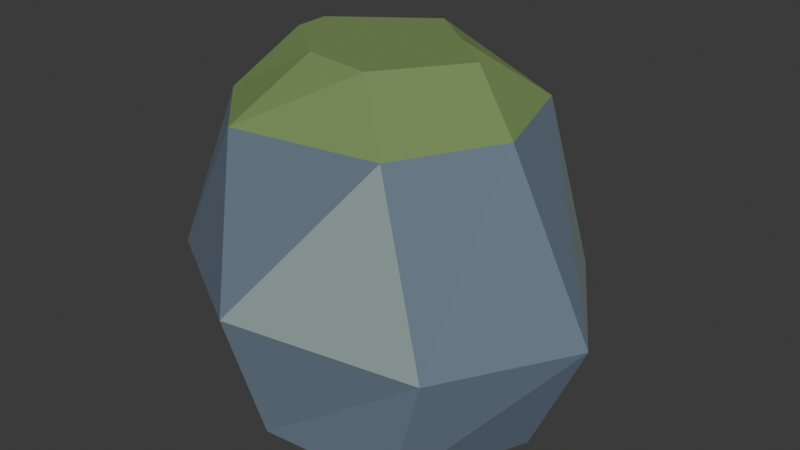 # Source: moss_boulder.blend  (saved by Blender 4.3.34; exported with 4.5.12 LTS)
import bpy
from mathutils import Matrix  # noqa: F401  (used for matrix-valued properties, if any)

bpy.ops.wm.read_factory_settings(use_empty=True)
scene = bpy.context.scene
scene.name = 'Scene'

# ---- collections
col_collection = bpy.data.collections.new('Collection'); scene.collection.children.link(col_collection)

# ---- materials (node trees are filled in below, after node groups)
mat_cp_stone = bpy.data.materials.new('CP_stone')
mat_cp_stone.diffuse_color = (0.1384, 0.1878, 0.2462, 1.0)
mat_cp_lightstone = bpy.data.materials.new('CP_lightstone')
mat_cp_lightstone.diffuse_color = (0.2831, 0.3663, 0.3515, 1.0)
mat_cp_moss = bpy.data.materials.new('CP_moss')
mat_cp_moss.diffuse_color = (0.1714, 0.2705, 0.08866, 1.0)

# ---- material node trees
mat_cp_stone.use_nodes = True; mat_cp_stone.node_tree.nodes.clear()
_N = mat_cp_stone.node_tree.nodes; _L = mat_cp_stone.node_tree.links
n0 = _N.new('ShaderNodeBsdfPrincipled'); n0.name = 'Principled BSDF'; n0.location = (10, 300)
n0.inputs[0].default_value = (0.1384, 0.1878, 0.2462, 1.0)
n0.inputs[2].default_value = 0.85
n1 = _N.new('ShaderNodeOutputMaterial'); n1.name = 'Material Output'; n1.location = (300, 300)
_L.new(n0.outputs[0], n1.inputs[0])
n1.is_active_output = True
mat_cp_lightstone.use_nodes = True; mat_cp_lightstone.node_tree.nodes.clear()
_N = mat_cp_lightstone.node_tree.nodes; _L = mat_cp_lightstone.node_tree.links
n0 = _N.new('ShaderNodeBsdfPrincipled'); n0.name = 'Principled BSDF'; n0.location = (10, 300)
n0.inputs[0].default_value = (0.2831, 0.3663, 0.3515, 1.0)
n0.inputs[2].default_value = 0.85
n1 = _N.new('ShaderNodeOutputMaterial'); n1.name = 'Material Output'; n1.location = (300, 300)
_L.new(n0.outputs[0], n1.inputs[0])
n1.is_active_output = True
mat_cp_moss.use_nodes = True; mat_cp_moss.node_tree.nodes.clear()
_N = mat_cp_moss.node_tree.nodes; _L = mat_cp_moss.node_tree.links
n0 = _N.new('ShaderNodeBsdfPrincipled'); n0.name = 'Principled BSDF'; n0.location = (10, 300)
n0.inputs[0].default_value = (0.1714, 0.2705, 0.08866, 1.0)
n0.inputs[2].default_value = 0.85
n1 = _N.new('ShaderNodeOutputMaterial'); n1.name = 'Material Output'; n1.location = (300, 300)
_L.new(n0.outputs[0], n1.inputs[0])
n1.is_active_output = True

# ---- world
world_world = bpy.data.worlds.new('World'); scene.world = world_world
world_world.use_nodes = True; world_world.node_tree.nodes.clear()
_N = world_world.node_tree.nodes; _L = world_world.node_tree.links
n0 = _N.new('ShaderNodeOutputWorld'); n0.name = 'World Output'; n0.location = (300, 300)
n1 = _N.new('ShaderNodeBackground'); n1.name = 'Background'; n1.location = (10, 300)
n1.inputs[0].default_value = (0.05088, 0.05088, 0.05088, 1.0)
_L.new(n1.outputs[0], n0.inputs[0])
n0.is_active_output = True
world_world.color = (0.05088, 0.05088, 0.05088)
world_world.sun_shadow_jitter_overblur = 0.0

# ---- meshes
me_stratified_stone_001 = bpy.data.meshes.new('Stratified stone.001')
me_stratified_stone_001.from_pydata([(1.196, -0.02454, 0.0), (0.9259, 0.7636, 0.0), (-0.3829, 1.113, 0.0), (-1.087, 0.5448, 0.0), (-1.174, -0.4203, 0.0), (-0.1618, -1.007, 0.0), (0.8045, -0.926, 0.0), (1.568, -0.02516, 0.84), (0.9728, 0.9187, 0.84), (-0.3664, 1.137, 0.84), (-1.23, 0.578, 0.84), (-1.31, -0.5957, 0.84), (-0.3468, -1.165, 0.84), (1.034, -0.9299, 0.84), (1.018, -0.0921, 2.04), (0.7745, 0.6778, 2.04), (-0.2939, 0.9931, 2.04), (-1.035, 0.3418, 2.04), (-0.8596, -0.4705, 2.04), (-0.3755, -0.9567, 2.04), (0.6352, -0.7894, 2.04), (0.6772, 0.03361, 2.4), (0.3482, 0.3058, 2.4), (-0.005138, 0.5872, 2.4), (-0.6246, 0.1316, 2.4), (-0.6125, -0.1151, 2.4), (-0.1986, -0.4432, 2.4), (0.282, -0.5094, 2.4)], [], [(6, 5, 4, 3, 2, 1, 0), (0, 1, 8), (0, 8, 7), (1, 2, 9), (1, 9, 8), (2, 3, 10), (2, 10, 9), (3, 4, 11), (3, 11, 10), (4, 5, 12), (4, 12, 11), (5, 6, 13), (5, 13, 12), (6, 0, 7), (6, 7, 13), (7, 8, 15), (7, 15, 14), (8, 9, 16), (8, 16, 15), (9, 10, 17), (9, 17, 16), (10, 11, 18), (10, 18, 17), (11, 12, 19), (11, 19, 18), (12, 13, 20), (12, 20, 19), (13, 7, 14), (13, 14, 20), (14, 15, 22), (14, 22, 21), (15, 16, 23), (15, 23, 22), (16, 17, 24), (16, 24, 23), (17, 18, 25), (17, 25, 24), (18, 19, 26), (18, 26, 25), (19, 20, 27), (19, 27, 26), (20, 14, 21), (20, 21, 27), (21, 22, 23, 24, 25, 26, 27)])
me_stratified_stone_001.polygons.foreach_set('material_index', [1, 0, 0, 0, 0, 1, 0, 0, 0, 0, 1, 0, 0, 0, 0, 1, 0, 0, 0, 0, 1, 0, 0, 0, 0, 1, 0, 0, 0, 2, 2, 2, 2, 2, 2, 2, 2, 2, 2, 2, 2, 2, 2, 2])
me_stratified_stone_001.materials.append(mat_cp_stone)
me_stratified_stone_001.materials.append(mat_cp_lightstone)
me_stratified_stone_001.materials.append(mat_cp_moss)
me_stratified_stone_001.update()

# ---- objects
ob_stratified_stone = bpy.data.objects.new('Stratified stone', me_stratified_stone_001)

# ---- transforms, parenting, visibility, modifiers, constraints
ob_stratified_stone.location = (0.0, 0.0, 0.0)

# ---- collection membership
col_collection.objects.link(ob_stratified_stone)

# ---- scene / render settings (as saved in the file)
scene.frame_start = 1; scene.frame_end = 250; scene.frame_set(1)
scene.render.engine = 'BLENDER_EEVEE_NEXT'
bpy.context.view_layer.update()

# ---- added for rendering (the .blend has no active camera and no usable light): camera, sun
cam_auto = bpy.data.cameras.new('AutoCamera')
cam_auto.lens = 50.0
cam_auto.sensor_width = 36.0
cam_auto.clip_end = 1000.0
ob_auto_camera = bpy.data.objects.new('AutoCamera', cam_auto)
scene.collection.objects.link(ob_auto_camera)
ob_auto_camera.location = (4.19785, -4.89708, 4.45534)
ob_auto_camera.rotation_euler = (1.09748, -7.21219e-08, 0.694738)
scene.camera = ob_auto_camera
light_auto_sun = bpy.data.lights.new('AutoSun', 'SUN')
light_auto_sun.energy = 3.0
light_auto_sun.angle = 0.0523599
ob_auto_sun = bpy.data.objects.new('AutoSun', light_auto_sun)
scene.collection.objects.link(ob_auto_sun)
ob_auto_sun.rotation_euler = (0.872665, 0.174533, 0.523599)
bpy.context.view_layer.update()
